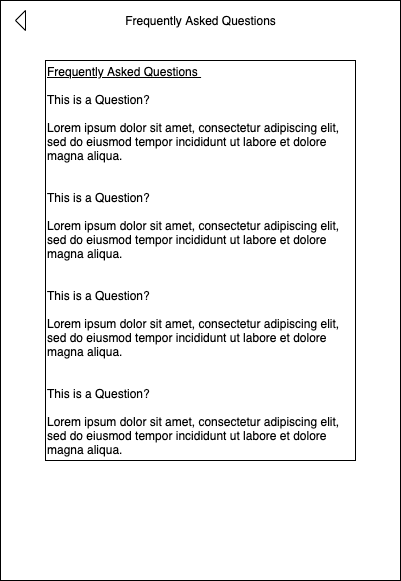

The diagram above was exported from draw.io. Its source (the exported page's mxGraphModel, read from the mxfile embedded in the PNG):
<mxGraphModel dx="946" dy="455" grid="1" gridSize="10" guides="1" tooltips="1" connect="1" arrows="1" fold="1" page="1" pageScale="1" pageWidth="850" pageHeight="1100" math="0" shadow="0">
  <root>
    <mxCell id="0" />
    <mxCell id="1" parent="0" />
    <mxCell id="2" value="" style="rounded=0;whiteSpace=wrap;html=1;" vertex="1" parent="1">
      <mxGeometry x="225" y="120" width="400" height="580" as="geometry" />
    </mxCell>
    <mxCell id="3" value="&lt;u&gt;Frequently Asked Questions&amp;nbsp;&lt;/u&gt;&lt;br&gt;&lt;br&gt;This is a Question?&lt;br&gt;&lt;br&gt;Lorem ipsum dolor sit amet, consectetur adipiscing elit, sed do eiusmod tempor incididunt ut labore et dolore magna aliqua.&lt;br&gt;&lt;br&gt;&lt;br&gt;This is a Question?&lt;br&gt;&lt;br&gt;Lorem ipsum dolor sit amet, consectetur adipiscing elit, sed do eiusmod tempor incididunt ut labore et dolore magna aliqua.&lt;br&gt;&lt;br&gt;&lt;br&gt;This is a Question?&lt;br&gt;&lt;br&gt;Lorem ipsum dolor sit amet, consectetur adipiscing elit, sed do eiusmod tempor incididunt ut labore et dolore magna aliqua.&lt;br&gt;&lt;br&gt;&lt;br&gt;This is a Question?&lt;br&gt;&lt;br&gt;Lorem ipsum dolor sit amet, consectetur adipiscing elit, sed do eiusmod tempor incididunt ut labore et dolore magna aliqua." style="rounded=0;whiteSpace=wrap;html=1;align=left;" vertex="1" parent="1">
      <mxGeometry x="270" y="180" width="310" height="400" as="geometry" />
    </mxCell>
    <mxCell id="4" value="Frequently Asked Questions" style="text;html=1;strokeColor=none;fillColor=none;align=center;verticalAlign=middle;whiteSpace=wrap;rounded=0;" vertex="1" parent="1">
      <mxGeometry x="343" y="130" width="165" height="20" as="geometry" />
    </mxCell>
    <mxCell id="5" value="" style="triangle;whiteSpace=wrap;html=1;rotation=-180;" vertex="1" parent="1">
      <mxGeometry x="240" y="130" width="10" height="20" as="geometry" />
    </mxCell>
  </root>
</mxGraphModel>